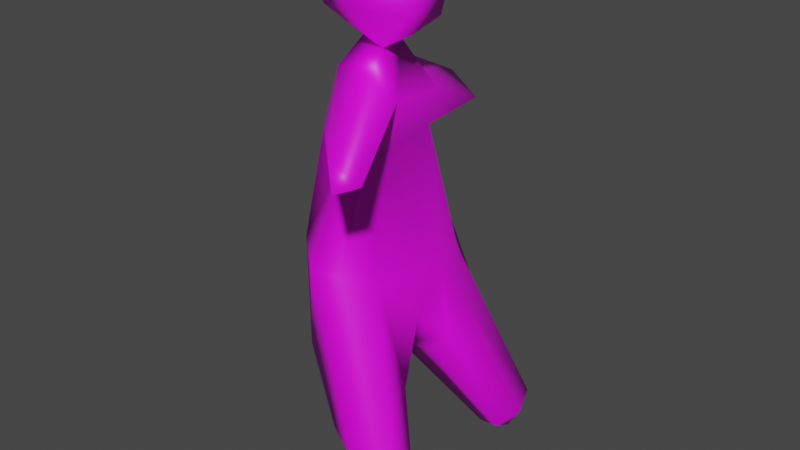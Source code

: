 # Source: MiscProps.blend  (saved by Blender 2.82.7; exported with 4.5.12 LTS)
import bpy
from mathutils import Matrix  # noqa: F401  (used for matrix-valued properties, if any)

bpy.ops.wm.read_factory_settings(use_empty=True)
scene = bpy.context.scene
scene.name = 'Scene'

# ---- collections
col_collection = bpy.data.collections.new('Collection'); scene.collection.children.link(col_collection)

# ---- images (referenced by path relative to the original .blend; pixels are not part of the script)
import os
ASSET_DIR = os.environ.get("B2B_ASSET_DIR", "")  # directory of the original .blend (textures are referenced by path, not embedded)
HERE = os.path.dirname(os.path.abspath(__file__))  # packed textures are extracted next to this script under _unpacked/

def load_image(name, relpath, width, height, colorspace="sRGB"):
    """Load a texture the original file referenced (path relative to the .blend, or extracted next to this script)."""
    p = next((c for c in (os.path.join(HERE, relpath), os.path.join(ASSET_DIR, relpath)) if relpath and os.path.exists(c)), "")
    if p:
        img = bpy.data.images.load(p, check_existing=True)
        img.name = name
    else:  # same state as the original file: an image datablock whose file is absent (Cycles renders it pink)
        img = bpy.data.images.new(name, width, height)
        img.source = "FILE"
        img.filepath = "//" + (relpath or name)
    img.colorspace_settings.name = colorspace
    return img
img_dolluv_png = load_image('DollUV.png', 'DollUV.png', 1024, 1024, 'sRGB')

# ---- materials (node trees are filled in below, after node groups)
mat_material_001 = bpy.data.materials.new('Material.001')
mat_material_001.use_transparent_shadow = False

# ---- material node trees
mat_material_001.use_nodes = True; mat_material_001.node_tree.nodes.clear()
_N = mat_material_001.node_tree.nodes; _L = mat_material_001.node_tree.links
n0 = _N.new('ShaderNodeOutputMaterial'); n0.name = 'Material Output'; n0.location = (300, 300)
n1 = _N.new('ShaderNodeBsdfPrincipled'); n1.name = 'Principled BSDF'; n1.location = (10, 300)
n1.distribution = 'GGX'
n1.subsurface_method = 'BURLEY'
n1.inputs[3].default_value = 1.45
n1.inputs[27].default_value = (0.0, 0.0, 0.0, 1.0)
n1.inputs[28].default_value = 1.0
n2 = _N.new('ShaderNodeTexImage'); n2.name = 'Image Texture'; n2.location = (-280, 275)
n2.image = img_dolluv_png
n2.interpolation = 'Closest'
_L.new(n1.outputs[0], n0.inputs[0])
_L.new(n2.outputs[0], n1.inputs[0])
n0.is_active_output = True

# ---- world
world_world = bpy.data.worlds.new('World'); scene.world = world_world
world_world.use_nodes = True; world_world.node_tree.nodes.clear()
_N = world_world.node_tree.nodes; _L = world_world.node_tree.links
n0 = _N.new('ShaderNodeOutputWorld'); n0.name = 'World Output'; n0.location = (300, 300)
n1 = _N.new('ShaderNodeBackground'); n1.name = 'Background'; n1.location = (10, 300)
n1.inputs[0].default_value = (0.05088, 0.05088, 0.05088, 1.0)
_L.new(n1.outputs[0], n0.inputs[0])
n0.is_active_output = True
world_world.color = (0.05088, 0.05088, 0.05088)
world_world.use_sun_shadow = False
world_world.sun_shadow_jitter_overblur = 0.0

# ---- meshes
me_cube_001 = bpy.data.meshes.new('Cube.001')
me_cube_001.from_pydata([(-0.5093, 1.748, 1.241), (-0.5889, 0.9414, 4.226), (0.7075, -2.48, 1.485), (0.8178, -1.55, 4.231), (-0.7021, -0.8207, 5.865), (0.7663, 1.014, 5.146), (-0.5476, 3.138, 4.316), (0.6056, 2.814, 4.363), (-0.2394, -0.4558, 6.608), (-0.2714, 0.103, 6.699), (-0.8625, -1.066, 7.349), (1.331, 0.373, 7.162), (0.9564, 1.739, 0.65), (-0.9203, 0.6874, 7.633), (1.463, -0.5049, -0.1871), (0.7939, 2.332, -2.674), (2.829, 1.082, -3.743), (2.891, 2.438, -3.323), (0.8761, -2.965, -2.351), (2.842, -2.978, -3.329), (-0.7364, -2.04, 1.94), (-0.05743, 1.292, 4.021), (0.002832, -2.667, 1.572), (0.3241, -1.806, 4.114), (-0.06751, 1.145, 5.741), (0.9416, -0.6744, 5.315), (2.1, -4.109, 5.384), (2.605, -4.631, 4.965), (2.944, -4.138, 5.06), (-0.4324, -1.645, 4.653), (0.08445, 3.287, 4.105), (-0.4046, 3.124, 4.792), (0.3935, -0.9893, 5.826), (-0.847, 0.3682, 6.066), (0.38, 0.133, 6.54), (1.438, -0.777, 6.996), (0.3266, -1.592, 7.556), (0.4176, -0.5436, 6.446), (-0.1531, 0.6568, 8.981), (1.147, -1.267, 8.53), (-0.326, -1.406, 8.686), (1.49, 0.5312, 8.174), (1.676, -1.169, 7.54), (-0.7581, -1.339, 8.244), (-0.5083, 1.076, 8.221), (-0.367, -2.372, -0.7658), (1.509, 2.677, -2.297), (1.283, 0.626, 0.7373), (1.412, 0.1134, 8.513), (1.194, -1.661, 1.115), (0.9184, -0.4503, -1.119), (-1.087, 0.3706, 8.451), (0.7423, 0.7455, 4.316), (-0.7798, 0.9338, 0.004514), (1.207, 0.2086, -1.643), (1.781, 0.3557, -1.132), (0.01811, -0.1644, -1.14), (2.24, 2.623, -3.961), (3.135, 1.729, -3.518), (1.993, 1.595, -4.253), (1.853, -3.362, -2.745), (1.756, -1.337, -1.697), (0.7811, -1.447, -2.176), (2.722, -2.478, -4.455), (2.826, -3.152, -4.052), (3.02, -2.504, -4.055), (2.121, -2.95, -4.125), (2.724, 1.801, -4.189)], [], [(53, 1, 0), (52, 25, 3), (49, 3, 2), (23, 29, 20), (53, 15, 56), (28, 26, 27), (29, 26, 4), (30, 7, 52), (52, 7, 5), (47, 52, 3, 49), (41, 48, 42), (13, 44, 34), (43, 40, 51), (10, 36, 43), (36, 40, 43), (44, 41, 11), (45, 62, 66), (47, 49, 14), (9, 10, 13), (35, 42, 37), (12, 47, 17), (15, 59, 56), (55, 54, 16), (59, 16, 54), (65, 63, 61), (22, 18, 60), (49, 61, 14), (19, 65, 61), (63, 64, 66), (19, 64, 65), (53, 33, 1), (12, 21, 52), (22, 23, 20), (23, 27, 29), (25, 5, 34), (52, 5, 25), (29, 27, 26), (26, 32, 4), (7, 30, 31), (21, 30, 52), (33, 4, 8), (5, 24, 34), (34, 33, 9), (37, 42, 36), (10, 37, 36), (11, 41, 42), (9, 13, 34), (34, 44, 11), (9, 8, 10), (44, 38, 41), (45, 56, 62), (18, 45, 66), (20, 45, 22), (45, 18, 22), (17, 46, 12), (44, 13, 51), (38, 44, 51), (51, 40, 38), (48, 38, 39), (35, 11, 42), (42, 48, 39), (33, 8, 9), (25, 34, 37), (32, 25, 37), (56, 45, 53), (20, 29, 4), (47, 14, 55), (17, 47, 58), (59, 57, 67), (56, 59, 54), (59, 67, 16), (59, 15, 57), (62, 61, 63), (61, 50, 14), (49, 19, 61), (66, 62, 63), (21, 0, 1), (2, 3, 23, 22), (3, 28, 27, 23), (15, 53, 0), (32, 26, 28, 25), (1, 33, 6), (31, 6, 33), (28, 3, 25), (21, 1, 6, 30), (31, 30, 6), (24, 5, 7, 31), (31, 33, 24), (4, 32, 37, 8), (10, 43, 51, 13), (34, 24, 33), (37, 10, 8), (36, 42, 39, 40), (0, 21, 46, 15), (12, 46, 21), (34, 11, 35, 37), (38, 48, 41), (40, 39, 38), (33, 53, 20, 4), (53, 45, 20), (47, 12, 52), (55, 16, 58, 47), (50, 54, 55, 14), (17, 58, 67, 57), (56, 54, 50), (50, 61, 62, 56), (16, 67, 58), (57, 15, 46), (17, 57, 46), (60, 19, 2, 22), (60, 18, 66, 64), (19, 49, 2), (64, 63, 65), (64, 19, 60)])
me_cube_001.polygons.foreach_set('use_smooth', [True] * 114)
_uv = me_cube_001.uv_layers.new(name='UVMap')
_uv.uv.foreach_set('vector', [0.7145, 0.3861, 0.7374, 0.1387, 0.7701, 0.3196, 0.1476, 0.1442, 0.2181, 0.06893, 0.277, 0.1242, 0.3123, 0.305, 0.277, 0.1242, 0.3486, 0.2687, 0.9585, 0.4998, 0.9254, 0.536, 0.8823, 0.4, 0.7145, 0.3861, 0.7963, 0.5507, 0.649, 0.4601, 0.4223, 0.06871, 0.4184, 0.04589, 0.4483, 0.06363, 0.0, 0.7994, 0.07724, 0.695, 0.01171, 0.8827, 0.8223, 0.6786, 0.8541, 0.7068, 0.8587, 0.8192, 0.1476, 0.1442, 0.03401, 0.1598, 0.1365, 0.09741, 0.184, 0.3539, 0.1476, 0.1442, 0.277, 0.1242, 0.3123, 0.305, 0.735, 0.7853, 0.7121, 0.7649, 0.7606, 0.6882, 0.2664, 0.7912, 0.2085, 0.8028, 0.217, 0.7509, 0.3552, 0.6465, 0.3857, 0.6621, 0.3884, 0.745, 0.4596, 0.6734, 0.5102, 0.6765, 0.4483, 0.7193, 0.5102, 0.6765, 0.4788, 0.7433, 0.4483, 0.7193, 0.6455, 0.7565, 0.6079, 0.6734, 0.6523, 0.6741, 0.5366, 0.4154, 0.5748, 0.5217, 0.4806, 0.6417, 0.184, 0.3539, 0.3123, 0.305, 0.2625, 0.3969, 0.2819, 0.7514, 0.3134, 0.6754, 0.3449, 0.7713, 0.1599, 0.6944, 0.1611, 0.6588, 0.2224, 0.7183, 0.132, 0.3667, 0.184, 0.3539, 0.1437, 0.6298, 0.7963, 0.5507, 0.7374, 0.6665, 0.649, 0.4601, 0.2664, 0.8052, 0.3099, 0.8041, 0.3001, 0.9322, 0.3404, 0.9103, 0.3001, 0.9322, 0.3099, 0.8041, 0.4187, 0.6183, 0.4075, 0.6296, 0.3231, 0.4707, 0.9055, 0.3515, 0.9073, 0.1257, 0.9536, 0.08079, 0.3123, 0.305, 0.3231, 0.4707, 0.2625, 0.3969, 0.4218, 0.5626, 0.4187, 0.6183, 0.3231, 0.4707, 0.4764, 0.8413, 0.4555, 0.8097, 0.4819, 0.8031, 0.4218, 0.5626, 0.4483, 0.5999, 0.4187, 0.6183, 0.7145, 0.3861, 0.7121, 0.02562, 0.7374, 0.1387, 0.9357, 0.7429, 0.9333, 0.563, 0.9687, 0.5466, 0.9055, 0.3515, 0.9585, 0.4998, 0.8823, 0.4, 0.4262, 0.8692, 0.4286, 0.6551, 0.4449, 0.9095, 0.2181, 0.06893, 0.1365, 0.09741, 0.1659, 0.007809, 0.1476, 0.1442, 0.1365, 0.09741, 0.2181, 0.06893, 0.5912, 0.1105, 0.4483, 0.09996, 0.4763, 0.07524, 0.07724, 0.695, 0.0624, 0.8445, 0.01171, 0.8827, 0.03401, 0.1598, 0.0, 0.1676, 0.005464, 0.1333, 0.8226, 0.8036, 0.8223, 0.6786, 0.8587, 0.8192, 0.7121, 0.02562, 0.6559, 0.03789, 0.668, 0.0, 0.2223, 0.8224, 0.2508, 0.8028, 0.2508, 0.8738, 0.1462, 0.6739, 0.09202, 0.6923, 0.1233, 0.6607, 0.2224, 0.7183, 0.1611, 0.6588, 0.2153, 0.6465, 0.2664, 0.6707, 0.2224, 0.7183, 0.2153, 0.6465, 0.7841, 0.7728, 0.735, 0.7853, 0.7606, 0.6882, 0.2541, 0.7542, 0.2664, 0.7912, 0.217, 0.7509, 0.217, 0.7509, 0.2085, 0.8028, 0.1625, 0.7601, 0.2819, 0.7514, 0.2699, 0.7165, 0.3134, 0.6754, 0.6455, 0.7565, 0.6026, 0.7511, 0.6079, 0.6734, 0.5366, 0.4154, 0.649, 0.4601, 0.5748, 0.5217, 0.4888, 0.5261, 0.5366, 0.4154, 0.4806, 0.6417, 0.8823, 0.4, 0.861, 0.2552, 0.9055, 0.3515, 0.861, 0.2552, 0.9073, 0.1257, 0.9055, 0.3515, 0.9676, 0.9701, 0.9193, 0.9211, 0.9357, 0.7429, 0.3878, 0.7782, 0.3449, 0.7713, 0.3884, 0.745, 0.6026, 0.7511, 0.6455, 0.7565, 0.6333, 0.8062, 0.6333, 0.8062, 0.568, 0.8062, 0.6026, 0.7511, 0.7121, 0.7649, 0.6784, 0.7794, 0.7065, 0.6885, 0.7913, 0.7054, 0.7841, 0.7728, 0.7606, 0.6882, 0.7606, 0.6882, 0.7121, 0.7649, 0.7065, 0.6885, 0.09202, 0.6923, 0.1178, 0.6465, 0.1233, 0.6607, 0.2181, 0.06893, 0.1659, 0.007809, 0.19, 0.0, 0.0624, 0.8445, 0.07436, 0.8211, 0.08476, 0.8824, 0.649, 0.4601, 0.5366, 0.4154, 0.7145, 0.3861, 0.5625, 0.2502, 0.5912, 0.1105, 0.6559, 0.03789, 0.184, 0.3539, 0.2625, 0.3969, 0.2259, 0.4655, 0.1437, 0.6298, 0.184, 0.3539, 0.1812, 0.6361, 0.2222, 0.839, 0.2022, 0.8932, 0.1824, 0.8478, 0.3404, 0.7782, 0.3404, 0.9103, 0.3099, 0.8041, 0.2222, 0.839, 0.1824, 0.8478, 0.1755, 0.8043, 0.7374, 0.6665, 0.7963, 0.5507, 0.7895, 0.6595, 0.3688, 0.8833, 0.3404, 0.8579, 0.3688, 0.7782, 0.3231, 0.4707, 0.2649, 0.4446, 0.2625, 0.3969, 0.3123, 0.305, 0.4218, 0.5626, 0.3231, 0.4707, 0.4806, 0.6417, 0.5748, 0.5217, 0.5031, 0.6698, 0.9333, 0.563, 0.861, 0.7033, 0.9023, 0.536, 0.9528, 0.343, 0.9946, 0.5047, 0.9585, 0.4998, 0.9055, 0.3515, 0.3884, 0.8586, 0.4019, 0.6615, 0.4286, 0.6551, 0.4262, 0.8692, 0.7963, 0.5507, 0.7145, 0.3861, 0.7701, 0.3196, 0.2272, 0.02427, 0.4184, 0.04589, 0.4223, 0.06871, 0.2181, 0.06893, 0.7374, 0.1387, 0.7121, 0.02562, 0.859, 0.1402, 0.8587, 0.1174, 0.859, 0.1402, 0.7121, 0.02562, 0.4223, 0.06871, 0.277, 0.1242, 0.2181, 0.06893, 0.8226, 0.8036, 0.7913, 0.8192, 0.7938, 0.6897, 0.8223, 0.6786, 0.1056, 0.8624, 0.1211, 0.9013, 0.09115, 0.8792, 0.127, 0.7459, 0.1576, 0.7348, 0.1496, 0.86, 0.1056, 0.8624, 0.1056, 0.8624, 0.09202, 0.6923, 0.127, 0.7459, 0.01171, 0.8827, 0.0624, 0.8445, 0.08476, 0.8824, 0.05761, 0.9109, 0.3134, 0.6754, 0.3552, 0.6465, 0.3884, 0.745, 0.3449, 0.7713, 0.1462, 0.6739, 0.127, 0.7459, 0.09202, 0.6923, 0.2224, 0.7183, 0.2664, 0.6707, 0.2543, 0.7156, 0.5102, 0.6765, 0.568, 0.6767, 0.5538, 0.7363, 0.4788, 0.7433, 0.861, 0.7033, 0.9333, 0.563, 0.9193, 0.9211, 0.8713, 0.903, 0.9357, 0.7429, 0.9193, 0.9211, 0.9333, 0.563, 0.217, 0.7509, 0.1625, 0.7601, 0.1599, 0.6944, 0.2224, 0.7183, 0.6026, 0.7511, 0.5786, 0.6744, 0.6079, 0.6734, 0.4788, 0.7433, 0.5538, 0.7363, 0.5028, 0.8016, 0.7121, 0.02562, 0.7145, 0.3861, 0.5625, 0.2502, 0.6559, 0.03789, 0.7145, 0.3861, 0.5366, 0.4154, 0.5625, 0.2502, 0.184, 0.3539, 0.132, 0.3667, 0.1476, 0.1442, 0.2259, 0.4655, 0.2107, 0.6257, 0.1812, 0.6361, 0.184, 0.3539, 0.722, 0.8595, 0.7194, 0.902, 0.6821, 0.9154, 0.6784, 0.8602, 0.1606, 0.8771, 0.1576, 0.8401, 0.1824, 0.8478, 0.2022, 0.8932, 0.7724, 0.8656, 0.7194, 0.902, 0.722, 0.8595, 0.722, 0.8595, 0.7038, 0.8188, 0.7374, 0.7998, 0.7724, 0.8656, 0.1755, 0.8043, 0.1824, 0.8478, 0.1576, 0.8401, 0.9269, 0.9978, 0.8713, 0.903, 0.9193, 0.9211, 0.9676, 0.9701, 0.9269, 0.9978, 0.9193, 0.9211, 0.9536, 0.08079, 0.9849, 0.0893, 0.9528, 0.343, 0.9055, 0.3515, 0.9536, 0.08079, 0.9073, 0.1257, 0.9659, 0.007934, 0.9924, 0.006274, 0.4218, 0.5626, 0.3123, 0.305, 0.3486, 0.2687, 0.4555, 0.8097, 0.4764, 0.8413, 0.4544, 0.8488, 0.9924, 0.006274, 0.9849, 0.0893, 0.9536, 0.08079])
me_cube_001.materials.append(mat_material_001)
me_cube_001.use_remesh_fix_poles = True
me_cube_001.use_remesh_preserve_attributes = False
me_cube_001.use_mirror_vertex_groups = False
me_cube_001.update()

# ---- objects
ob_doll = bpy.data.objects.new('Doll', me_cube_001)

# ---- transforms, parenting, visibility, modifiers, constraints
ob_doll.location = (0.0, 0.0, 0.0)
ob_doll.lineart.crease_threshold = 0.0

# ---- collection membership
col_collection.objects.link(ob_doll)

# ---- scene / render settings (as saved in the file)
scene.frame_start = 1; scene.frame_end = 250; scene.frame_set(1)
scene.render.engine = 'BLENDER_EEVEE_NEXT'
scene.cycles.use_denoising = False
scene.cycles.samples = 128
scene.cycles.sampling_pattern = 'TABULATED_SOBOL'
scene.cycles.use_adaptive_sampling = False
scene.cycles.use_light_tree = False
scene.view_settings.view_transform = 'Filmic'
bpy.context.view_layer.update()

# ---- added for rendering (the .blend has no active camera and no usable light): camera, sun
cam_auto = bpy.data.cameras.new('AutoCamera')
cam_auto.lens = 50.0
cam_auto.sensor_width = 36.0
cam_auto.clip_end = 1000.0
ob_auto_camera = bpy.data.objects.new('AutoCamera', cam_auto)
scene.collection.objects.link(ob_auto_camera)
ob_auto_camera.location = (15.9727, -18.6104, 14.2218)
ob_auto_camera.rotation_euler = (1.09748, -7.21219e-08, 0.694738)
scene.camera = ob_auto_camera
light_auto_sun = bpy.data.lights.new('AutoSun', 'SUN')
light_auto_sun.energy = 3.0
light_auto_sun.angle = 0.0523599
ob_auto_sun = bpy.data.objects.new('AutoSun', light_auto_sun)
scene.collection.objects.link(ob_auto_sun)
ob_auto_sun.rotation_euler = (0.872665, 0.174533, 0.523599)
bpy.context.view_layer.update()
